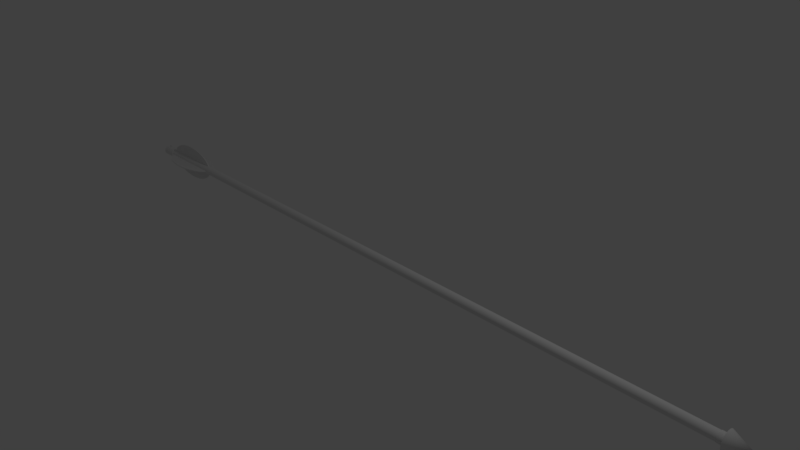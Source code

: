 # Source: arrow1.blend  (saved by Blender 2.79.0; exported with 4.5.12 LTS)
import bpy
from mathutils import Matrix  # noqa: F401  (used for matrix-valued properties, if any)

bpy.ops.wm.read_factory_settings(use_empty=True)
scene = bpy.context.scene
scene.name = 'Scene'

# ---- collections
col_collection_1 = bpy.data.collections.new('Collection 1'); scene.collection.children.link(col_collection_1)

# ---- world
world_world = bpy.data.worlds.new('World'); scene.world = world_world
world_world.color = (0.05088, 0.05088, 0.05088)
world_world.use_sun_shadow = False
world_world.sun_shadow_jitter_overblur = 0.0
world_world.cycles.sampling_method = 'MANUAL'

# ---- cameras
cam_camera = bpy.data.cameras.new('Camera')
cam_camera.clip_end = 100.0
cam_camera.lens = 35.0
cam_camera.sensor_width = 32.0
cam_camera.sensor_height = 18.0
cam_camera.ortho_scale = 7.314
cam_camera.dof.focus_distance = 0.0
cam_camera.dof.aperture_fstop = 128.0

# ---- lights
light_lamp = bpy.data.lights.new('Lamp', 'POINT')
light_lamp.transmission_factor = 0.0
light_lamp.cutoff_distance = 30.0
light_lamp.energy = 100.0
light_lamp.shadow_buffer_clip_start = 1.001
light_lamp.shadow_soft_size = 0.1
light_lamp.shadow_maximum_resolution = 0.006
light_lamp.use_absolute_resolution = True

# ---- meshes
me_cylinder = bpy.data.meshes.new('Cylinder')
me_cylinder.from_pydata([(5.0, 2.186e-07, 0.0625), (5.0, 0.01219, 0.0613), (5.0, 0.02392, 0.05774), (5.0, 0.03472, 0.05197), (5.0, 0.04419, 0.04419), (5.0, 0.05197, 0.03472), (5.0, 0.05774, 0.02392), (5.0, 0.0613, 0.01219), (5.0, 0.0625, -2.138e-07), (5.0, 0.0613, -0.01219), (5.0, 0.05774, -0.02392), (5.0, 0.05197, -0.03472), (5.0, 0.04419, -0.04419), (5.0, 0.03472, -0.05197), (5.0, 0.02392, -0.05774), (5.0, 0.01219, -0.0613), (5.0, 1.982e-07, -0.0625), (5.0, -0.01219, -0.0613), (5.0, -0.02392, -0.05774), (5.0, -0.03472, -0.05197), (5.0, -0.04419, -0.04419), (5.0, -0.05197, -0.03472), (5.0, -0.05774, -0.02392), (5.0, -0.0613, -0.01219), (5.0, -0.0625, -1.582e-07), (5.0, -0.0613, 0.01219), (5.0, -0.05774, 0.02392), (5.0, -0.05197, 0.03472), (5.0, -0.04419, 0.04419), (5.0, -0.03472, 0.05197), (5.0, -0.02392, 0.05774), (5.0, -0.01219, 0.0613), (5.25, 2.369e-07, -2.037e-07), (5.0, -0.08069, -1.454e-07), (5.0, 0.01574, -0.07914), (5.0, 0.07455, 0.03088), (5.0, -0.05706, 0.05706), (5.0, -0.04483, -0.06709), (5.0, 0.07455, -0.03088), (5.0, 0.01574, 0.07914), (5.0, 2.166e-07, 0.08069), (5.0, -0.07914, -0.01574), (5.0, 0.03088, -0.07455), (5.0, 0.06709, 0.04483), (5.0, -0.06709, 0.04483), (5.0, -0.03088, -0.07455), (5.0, 0.07914, -0.01574), (5.0, -0.01574, 0.07914), (5.0, -0.07455, -0.03088), (5.0, 0.04483, -0.06709), (5.0, 0.05706, 0.05706), (5.0, -0.07455, 0.03088), (5.0, -0.07914, 0.01574), (5.0, -0.01574, -0.07914), (5.0, 1.903e-07, -0.08069), (5.0, 0.08069, -2.172e-07), (5.0, 0.07914, 0.01574), (5.0, -0.03088, 0.07455), (5.0, -0.04483, 0.06709), (5.0, -0.06709, -0.04483), (5.0, -0.05706, -0.05706), (5.0, 0.05706, -0.05706), (5.0, 0.06709, -0.04483), (5.0, 0.04483, 0.06709), (5.0, 0.03088, 0.07455), (4.95, 2.102e-07, 0.1236), (4.95, 0.02411, 0.1212), (4.95, 0.0473, 0.1142), (4.95, 0.06867, 0.1028), (4.95, 0.0874, 0.0874), (4.95, 0.1028, 0.06867), (4.95, 0.1142, 0.0473), (4.95, 0.1212, 0.02411), (4.95, 0.1236, -2.261e-07), (4.95, 0.1212, -0.02411), (4.95, 0.1142, -0.0473), (4.95, 0.1028, -0.06867), (4.95, 0.0874, -0.0874), (4.95, 0.06867, -0.1028), (4.95, 0.0473, -0.1142), (4.95, 0.02411, -0.1212), (4.95, 1.699e-07, -0.1236), (4.95, -0.02411, -0.1212), (4.95, -0.0473, -0.1142), (4.95, -0.06867, -0.1028), (4.95, -0.0874, -0.0874), (4.95, -0.1028, -0.06867), (4.95, -0.1142, -0.0473), (4.95, -0.1212, -0.02411), (4.95, -0.1236, -1.161e-07), (4.95, -0.1212, 0.02411), (4.95, -0.1142, 0.0473), (4.95, -0.1028, 0.06867), (4.95, -0.0874, 0.0874), (4.95, -0.06867, 0.1028), (4.95, -0.0473, 0.1142), (4.95, -0.02411, 0.1212), (4.95, -0.1009, -1.321e-07), (4.95, 0.01968, -0.09892), (4.95, 0.09318, 0.0386), (4.95, -0.07132, 0.07132), (4.95, -0.05603, -0.08386), (4.95, 0.09318, -0.0386), (4.95, 0.01968, 0.09892), (4.95, 2.127e-07, 0.1009), (4.95, -0.09892, -0.01968), (4.95, 0.0386, -0.09318), (4.95, 0.08386, 0.05603), (4.95, -0.08386, 0.05604), (4.95, -0.0386, -0.09318), (4.95, 0.09892, -0.01968), (4.95, -0.01968, 0.09892), (4.95, -0.09318, -0.0386), (4.95, 0.05604, -0.08386), (4.95, 0.07132, 0.07132), (4.95, -0.09318, 0.0386), (4.95, -0.09892, 0.01968), (4.95, -0.01968, -0.09892), (4.95, 1.798e-07, -0.1009), (4.95, 0.1009, -2.218e-07), (4.95, 0.09892, 0.01968), (4.95, -0.0386, 0.09318), (4.95, -0.05603, 0.08386), (4.95, -0.08386, -0.05604), (4.95, -0.07132, -0.07132), (4.95, 0.07132, -0.07132), (4.95, 0.08386, -0.05604), (4.95, 0.05604, 0.08386), (4.95, 0.0386, 0.09318), (4.875, 2.131e-07, 0.0625), (4.875, 0.01219, 0.0613), (4.875, 0.02392, 0.05774), (4.875, 0.03472, 0.05197), (4.875, 0.04419, 0.04419), (4.875, 0.05197, 0.03472), (4.875, 0.05774, 0.02392), (4.875, 0.0613, 0.01219), (4.875, 0.0625, -2.084e-07), (4.875, 0.0613, -0.01219), (4.875, 0.05774, -0.02392), (4.875, 0.05197, -0.03472), (4.875, 0.04419, -0.04419), (4.875, 0.03472, -0.05197), (4.875, 0.02392, -0.05774), (4.875, 0.01219, -0.0613), (4.875, 1.927e-07, -0.0625), (4.875, -0.01219, -0.0613), (4.875, -0.02392, -0.05774), (4.875, -0.03472, -0.05197), (4.875, -0.04419, -0.04419), (4.875, -0.05197, -0.03472), (4.875, -0.05774, -0.02392), (4.875, -0.0613, -0.01219), (4.875, -0.0625, -1.527e-07), (4.875, -0.0613, 0.01219), (4.875, -0.05774, 0.02392), (4.875, -0.05197, 0.03472), (4.875, -0.04419, 0.04419), (4.875, -0.03472, 0.05197), (4.875, -0.02392, 0.05774), (4.875, -0.01219, 0.0613), (5.0, 2.18e-07, 0.06719), (5.0, 0.01311, 0.0659), (5.0, 0.02571, 0.06207), (5.0, 0.03733, 0.05586), (5.0, 0.04751, 0.04751), (5.0, 0.05586, 0.03733), (5.0, 0.06207, 0.02571), (5.0, 0.0659, 0.01311), (5.0, 0.06719, -2.15e-07), (5.0, 0.0659, -0.01311), (5.0, 0.06207, -0.02571), (5.0, 0.05586, -0.03733), (5.0, 0.04751, -0.04751), (5.0, 0.03733, -0.05586), (5.0, 0.02571, -0.06207), (5.0, 0.01311, -0.0659), (5.0, 1.961e-07, -0.06719), (5.0, -0.01311, -0.0659), (5.0, -0.02571, -0.06207), (5.0, -0.03733, -0.05586), (5.0, -0.04751, -0.04751), (5.0, -0.05586, -0.03733), (5.0, -0.06207, -0.02571), (5.0, -0.0659, -0.01311), (5.0, -0.06719, -1.552e-07), (5.0, -0.0659, 0.01311), (5.0, -0.06207, 0.02571), (5.0, -0.05586, 0.03733), (5.0, -0.04751, 0.04751), (5.0, -0.03733, 0.05586), (5.0, -0.02571, 0.06207), (5.0, -0.01311, 0.0659), (4.875, 2.125e-07, 0.06719), (4.875, 0.01311, 0.0659), (4.875, 0.02571, 0.06207), (4.875, 0.03733, 0.05586), (4.875, 0.04751, 0.04751), (4.875, 0.05586, 0.03733), (4.875, 0.06207, 0.02571), (4.875, 0.0659, 0.01311), (4.875, 0.06719, -2.091e-07), (4.875, 0.0659, -0.01311), (4.875, 0.06207, -0.02571), (4.875, 0.05586, -0.03733), (4.875, 0.04751, -0.04751), (4.875, 0.03733, -0.05586), (4.875, 0.02571, -0.06207), (4.875, 0.01311, -0.0659), (4.875, 1.906e-07, -0.06719), (4.875, -0.01311, -0.0659), (4.875, -0.02571, -0.06207), (4.875, -0.03733, -0.05586), (4.875, -0.04751, -0.04751), (4.875, -0.05586, -0.03733), (4.875, -0.06207, -0.02571), (4.875, -0.0659, -0.01311), (4.875, -0.06719, -1.493e-07), (4.875, -0.0659, 0.01311), (4.875, -0.06207, 0.02571), (4.875, -0.05586, 0.03733), (4.875, -0.04751, 0.04751), (4.875, -0.03733, 0.05586), (4.875, -0.02571, 0.06207), (4.875, -0.01311, 0.0659), (-4.777, 0.01219, 0.0613), (-4.777, 0.02392, 0.05774), (-4.777, 0.03472, 0.05197), (-4.777, 0.04419, 0.04419), (-4.777, 0.05197, 0.03472), (-4.777, 0.05774, 0.02392), (-4.777, 0.0613, 0.01219), (-4.777, 0.0625, 2.179e-07), (-4.777, 0.0613, -0.01219), (-4.777, 0.05774, -0.02392), (-4.777, 0.05197, -0.03472), (-4.777, 0.04419, -0.04419), (-4.777, 0.03472, -0.05197), (-4.777, 0.02392, -0.05774), (-4.777, 0.01219, -0.0613), (-4.777, -2.281e-07, -0.0625), (-4.777, -0.01219, -0.0613), (-4.777, -0.02392, -0.05774), (-4.777, -0.03472, -0.05197), (-4.777, -0.04419, -0.04419), (-4.777, -0.05197, -0.03472), (-4.777, -0.05774, -0.02392), (-4.777, -0.0613, -0.01219), (-4.777, -0.0625, 2.735e-07), (-4.777, -0.0613, 0.01219), (-4.777, -0.05774, 0.02392), (-4.777, -0.05197, 0.03472), (-4.777, -0.04419, 0.04419), (-4.777, -0.03472, 0.05197), (-4.777, -0.02392, 0.05774), (-4.777, -0.01219, 0.0613), (-4.777, -2.077e-07, 0.0625), (-5.0, 0.02765, 0.06676), (-5.0, 0.04015, 0.06009), (-5.0, 0.0511, 0.0511), (-5.0, 0.06009, 0.04015), (-5.0, 0.06676, 0.02766), (-5.0, 0.07088, 0.0141), (-5.0, 0.07227, 2.215e-07), (-5.0, 0.07088, -0.0141), (-5.0, 0.06676, -0.02765), (-5.0, 0.06009, -0.04015), (-5.0, 0.0511, -0.0511), (-5.0, 0.04015, -0.06009), (-5.0, 0.02765, -0.06676), (-5.0, -0.02766, -0.06676), (-5.0, -0.04015, -0.06009), (-5.0, -0.0511, -0.0511), (-5.0, -0.06009, -0.04015), (-5.0, -0.06676, -0.02765), (-5.0, -0.07088, -0.0141), (-5.0, -0.07227, 2.859e-07), (-5.0, -0.07088, 0.0141), (-5.0, -0.06676, 0.02766), (-5.0, -0.06009, 0.04015), (-5.0, -0.0511, 0.0511), (-5.0, -0.04015, 0.06009), (-5.0, -0.02765, 0.06676), (-4.777, 0.0141, 0.07088), (-4.777, 0.02765, 0.06676), (-4.777, 0.04015, 0.06009), (-4.777, 0.0511, 0.0511), (-4.777, 0.06009, 0.04015), (-4.777, 0.06676, 0.02766), (-4.777, 0.07088, 0.0141), (-4.777, 0.07227, 2.153e-07), (-4.777, 0.07088, -0.0141), (-4.777, 0.06676, -0.02765), (-4.777, 0.06009, -0.04015), (-4.777, 0.0511, -0.0511), (-4.777, 0.04015, -0.06009), (-4.777, 0.02765, -0.06676), (-4.777, 0.0141, -0.07088), (-4.777, -2.331e-07, -0.07227), (-4.777, -0.0141, -0.07088), (-4.777, -0.02766, -0.06676), (-4.777, -0.04015, -0.06009), (-4.777, -0.0511, -0.0511), (-4.777, -0.06009, -0.04015), (-4.777, -0.06676, -0.02765), (-4.777, -0.07088, -0.0141), (-4.777, -0.07227, 2.796e-07), (-4.777, -0.07088, 0.0141), (-4.777, -0.06676, 0.02766), (-4.777, -0.06009, 0.04015), (-4.777, -0.0511, 0.0511), (-4.777, -0.04015, 0.06009), (-4.777, -0.02765, 0.06676), (-4.777, -0.0141, 0.07088), (-4.777, -2.095e-07, 0.07227), (-4.938, 0.0141, 0.07088), (-4.938, 0.02765, 0.06676), (-4.938, 0.04015, 0.06009), (-4.938, 0.0511, 0.0511), (-4.938, 0.06009, 0.04015), (-4.938, 0.06676, 0.02766), (-4.938, 0.07088, 0.0141), (-4.938, 0.07227, 2.184e-07), (-4.938, 0.07088, -0.0141), (-4.938, 0.06676, -0.02765), (-4.938, 0.06009, -0.04015), (-4.938, 0.0511, -0.0511), (-4.938, 0.04015, -0.06009), (-4.938, 0.02765, -0.06676), (-4.938, 0.0141, -0.07088), (-4.938, -2.406e-07, -0.07227), (-4.938, -0.0141, -0.07088), (-4.938, -0.02766, -0.06676), (-4.938, -0.04015, -0.06009), (-4.938, -0.0511, -0.0511), (-4.938, -0.06009, -0.04015), (-4.938, -0.06676, -0.02765), (-4.938, -0.07088, -0.0141), (-4.938, -0.07227, 2.827e-07), (-4.938, -0.07088, 0.0141), (-4.938, -0.06676, 0.02766), (-4.938, -0.06009, 0.04015), (-4.938, -0.0511, 0.0511), (-4.938, -0.04015, 0.06009), (-4.938, -0.02765, 0.06676), (-4.938, -0.0141, 0.07088), (-4.938, -2.171e-07, 0.07227), (-4.768, 0.00625, -4.372e-08), (-4.764, 0.00625, 0.02902), (-4.754, 0.00625, 0.05765), (-4.737, 0.00625, 0.0855), (-4.714, 0.00625, 0.1122), (-4.685, 0.00625, 0.1374), (-4.651, 0.00625, 0.1607), (-4.611, 0.00625, 0.1818), (-4.566, 0.00625, 0.2005), (-4.518, 0.00625, 0.2165), (-4.466, 0.00625, 0.2296), (-4.411, 0.00625, 0.2395), (-4.354, 0.00625, 0.2462), (-4.297, 0.00625, 0.2496), (-4.238, 0.00625, 0.2496), (-4.181, 0.00625, 0.2462), (-4.124, 0.00625, 0.2395), (-4.069, 0.00625, 0.2296), (-4.018, 0.00625, 0.2165), (-3.969, 0.00625, 0.2005), (-3.924, 0.00625, 0.1818), (-3.884, 0.00625, 0.1607), (-3.85, 0.00625, 0.1374), (-3.821, 0.00625, 0.1122), (-3.798, 0.00625, 0.08551), (-3.781, 0.00625, 0.05765), (-3.771, 0.00625, 0.02902), (-3.768, 0.00625, 1.728e-07), (-3.771, 0.00625, -0.02902), (-3.781, 0.00625, -0.05765), (-3.798, 0.00625, -0.0855), (-3.821, 0.00625, -0.1122), (-3.85, 0.00625, -0.1374), (-3.884, 0.00625, -0.1607), (-3.924, 0.00625, -0.1818), (-3.969, 0.00625, -0.2005), (-4.018, 0.00625, -0.2165), (-4.069, 0.00625, -0.2296), (-4.124, 0.00625, -0.2395), (-4.181, 0.00625, -0.2462), (-4.238, 0.00625, -0.2496), (-4.297, 0.00625, -0.2496), (-4.354, 0.00625, -0.2462), (-4.411, 0.00625, -0.2395), (-4.466, 0.00625, -0.2296), (-4.518, 0.00625, -0.2165), (-4.566, 0.00625, -0.2005), (-4.611, 0.00625, -0.1818), (-4.651, 0.00625, -0.1607), (-4.685, 0.00625, -0.1374), (-4.714, 0.00625, -0.1122), (-4.737, 0.00625, -0.0855), (-4.754, 0.00625, -0.05765), (-4.764, 0.00625, -0.02902), (-4.768, -0.00625, -4.372e-08), (-4.764, -0.00625, 0.02902), (-4.754, -0.00625, 0.05765), (-4.737, -0.00625, 0.0855), (-4.714, -0.00625, 0.1122), (-4.685, -0.00625, 0.1374), (-4.651, -0.00625, 0.1607), (-4.611, -0.00625, 0.1818), (-4.566, -0.00625, 0.2005), (-4.518, -0.00625, 0.2165), (-4.466, -0.00625, 0.2296), (-4.411, -0.00625, 0.2395), (-4.354, -0.00625, 0.2462), (-4.297, -0.00625, 0.2496), (-4.238, -0.00625, 0.2496), (-4.181, -0.00625, 0.2462), (-4.124, -0.00625, 0.2395), (-4.069, -0.00625, 0.2296), (-4.018, -0.00625, 0.2165), (-3.969, -0.00625, 0.2005), (-3.924, -0.00625, 0.1818), (-3.884, -0.00625, 0.1607), (-3.85, -0.00625, 0.1374), (-3.821, -0.00625, 0.1122), (-3.798, -0.00625, 0.08551), (-3.781, -0.00625, 0.05765), (-3.771, -0.00625, 0.02902), (-3.768, -0.00625, 1.728e-07), (-3.771, -0.00625, -0.02902), (-3.781, -0.00625, -0.05765), (-3.798, -0.00625, -0.0855), (-3.821, -0.00625, -0.1122), (-3.85, -0.00625, -0.1374), (-3.884, -0.00625, -0.1607), (-3.924, -0.00625, -0.1818), (-3.969, -0.00625, -0.2005), (-4.018, -0.00625, -0.2165), (-4.069, -0.00625, -0.2296), (-4.124, -0.00625, -0.2395), (-4.181, -0.00625, -0.2462), (-4.238, -0.00625, -0.2496), (-4.297, -0.00625, -0.2496), (-4.354, -0.00625, -0.2462), (-4.411, -0.00625, -0.2395), (-4.466, -0.00625, -0.2296), (-4.518, -0.00625, -0.2165), (-4.566, -0.00625, -0.2005), (-4.611, -0.00625, -0.1818), (-4.651, -0.00625, -0.1607), (-4.685, -0.00625, -0.1374), (-4.714, -0.00625, -0.1122), (-4.737, -0.00625, -0.0855), (-4.754, -0.00625, -0.05765), (-4.764, -0.00625, -0.02902), (-4.768, -2.86e-07, -0.00625), (-4.764, 0.02902, -0.00625), (-4.754, 0.05765, -0.00625), (-4.737, 0.0855, -0.00625), (-4.714, 0.1122, -0.00625), (-4.685, 0.1374, -0.00625), (-4.651, 0.1607, -0.00625), (-4.611, 0.1818, -0.00625), (-4.566, 0.2005, -0.00625), (-4.518, 0.2165, -0.00625), (-4.466, 0.2296, -0.00625), (-4.411, 0.2395, -0.00625), (-4.354, 0.2462, -0.00625), (-4.297, 0.2496, -0.00625), (-4.238, 0.2496, -0.00625), (-4.181, 0.2462, -0.00625), (-4.124, 0.2395, -0.00625), (-4.069, 0.2296, -0.00625), (-4.018, 0.2165, -0.00625), (-3.969, 0.2005, -0.00625), (-3.924, 0.1818, -0.00625), (-3.884, 0.1607, -0.00625), (-3.85, 0.1374, -0.00625), (-3.821, 0.1122, -0.00625), (-3.798, 0.0855, -0.00625), (-3.781, 0.05765, -0.00625), (-3.771, 0.02902, -0.00625), (-3.768, -2.575e-08, -0.00625), (-3.771, -0.02902, -0.00625), (-3.781, -0.05765, -0.00625), (-3.798, -0.08551, -0.00625), (-3.821, -0.1122, -0.00625), (-3.85, -0.1374, -0.00625), (-3.884, -0.1607, -0.00625), (-3.924, -0.1818, -0.00625), (-3.969, -0.2005, -0.00625), (-4.018, -0.2165, -0.00625), (-4.069, -0.2296, -0.00625), (-4.124, -0.2395, -0.00625), (-4.181, -0.2462, -0.00625), (-4.238, -0.2496, -0.00625), (-4.297, -0.2496, -0.00625), (-4.354, -0.2462, -0.00625), (-4.411, -0.2395, -0.00625), (-4.466, -0.2296, -0.00625), (-4.518, -0.2165, -0.00625), (-4.566, -0.2005, -0.00625), (-4.611, -0.1818, -0.00625), (-4.651, -0.1607, -0.00625), (-4.685, -0.1374, -0.00625), (-4.714, -0.1122, -0.00625), (-4.737, -0.08551, -0.00625), (-4.754, -0.05765, -0.00625), (-4.764, -0.02902, -0.00625), (-4.768, -2.855e-07, 0.00625), (-4.764, 0.02902, 0.00625), (-4.754, 0.05765, 0.00625), (-4.737, 0.0855, 0.00625), (-4.714, 0.1122, 0.00625), (-4.685, 0.1374, 0.00625), (-4.651, 0.1607, 0.00625), (-4.611, 0.1818, 0.00625), (-4.566, 0.2005, 0.00625), (-4.518, 0.2165, 0.00625), (-4.466, 0.2296, 0.00625), (-4.411, 0.2395, 0.00625), (-4.354, 0.2462, 0.00625), (-4.297, 0.2496, 0.00625), (-4.238, 0.2496, 0.00625), (-4.181, 0.2462, 0.00625), (-4.124, 0.2395, 0.00625), (-4.069, 0.2296, 0.00625), (-4.018, 0.2165, 0.00625), (-3.969, 0.2005, 0.00625), (-3.924, 0.1818, 0.00625), (-3.884, 0.1607, 0.00625), (-3.85, 0.1374, 0.00625), (-3.821, 0.1122, 0.00625), (-3.798, 0.0855, 0.00625), (-3.781, 0.05765, 0.00625), (-3.771, 0.02902, 0.00625), (-3.768, -2.529e-08, 0.00625), (-3.771, -0.02902, 0.00625), (-3.781, -0.05765, 0.00625), (-3.798, -0.08551, 0.00625), (-3.821, -0.1122, 0.00625), (-3.85, -0.1374, 0.00625), (-3.884, -0.1607, 0.00625), (-3.924, -0.1818, 0.00625), (-3.969, -0.2005, 0.00625), (-4.018, -0.2165, 0.00625), (-4.069, -0.2296, 0.00625), (-4.124, -0.2395, 0.00625), (-4.181, -0.2462, 0.00625), (-4.238, -0.2496, 0.00625), (-4.297, -0.2496, 0.00625), (-4.354, -0.2462, 0.00625), (-4.411, -0.2395, 0.00625), (-4.466, -0.2296, 0.00625), (-4.518, -0.2165, 0.00625), (-4.566, -0.2005, 0.00625), (-4.611, -0.1818, 0.00625), (-4.651, -0.1607, 0.00625), (-4.685, -0.1374, 0.00625), (-4.714, -0.1122, 0.00625), (-4.737, -0.08551, 0.00625), (-4.754, -0.05765, 0.00625), (-4.764, -0.02902, 0.00625)], [], [(5, 6, 167, 166), (31, 0, 161, 192), (156, 155, 219, 220), (130, 129, 193, 194), (22, 23, 184, 183), (157, 156, 220, 221), (131, 130, 194, 195), (13, 14, 175, 174), (158, 157, 221, 222), (132, 131, 195, 196), (4, 5, 166, 165), (159, 158, 222, 223), (30, 31, 192, 191), (133, 132, 196, 197), (21, 22, 183, 182), (160, 159, 223, 224), (134, 133, 197, 198), (12, 13, 174, 173), (129, 160, 224, 193), (135, 134, 198, 199), (3, 4, 165, 164), (29, 30, 191, 190), (136, 135, 199, 200), (20, 21, 182, 181), (137, 136, 200, 201), (11, 12, 173, 172), (138, 137, 201, 202), (2, 3, 164, 163), (28, 29, 190, 189), (139, 138, 202, 203), (19, 20, 181, 180), (140, 139, 203, 204), (48, 59, 123, 112), (49, 61, 125, 113), (50, 63, 127, 114), (51, 52, 116, 115), (53, 54, 118, 117), (52, 33, 97, 116), (55, 56, 120, 119), (54, 34, 98, 118), (57, 58, 122, 121), (56, 35, 99, 120), (59, 60, 124, 123), (58, 36, 100, 122), (61, 62, 126, 125), (60, 37, 101, 124), (63, 64, 128, 127), (62, 38, 102, 126), (64, 39, 103, 128), (33, 41, 105, 97), (32, 69, 68), (32, 78, 77), (32, 87, 86), (32, 96, 95), (32, 74, 73), (32, 83, 82), (32, 92, 91), (32, 70, 69), (32, 79, 78), (32, 88, 87), (32, 65, 96), (32, 75, 74), (32, 84, 83), (32, 93, 92), (32, 71, 70), (32, 80, 79), (32, 89, 88), (32, 67, 66), (32, 76, 75), (32, 85, 84), (32, 94, 93), (32, 72, 71), (32, 81, 80), (32, 90, 89), (32, 68, 67), (32, 77, 76), (32, 86, 85), (32, 95, 94), (32, 73, 72), (32, 82, 81), (32, 91, 90), (3, 2, 64, 63), (12, 11, 62, 61), (21, 20, 60, 59), (30, 29, 58, 57), (8, 7, 56, 55), (17, 16, 54, 53), (26, 25, 52, 51), (4, 3, 63, 50), (13, 12, 61, 49), (22, 21, 59, 48), (31, 30, 57, 47), (9, 8, 55, 46), (18, 17, 53, 45), (27, 26, 51, 44), (5, 4, 50, 43), (14, 13, 49, 42), (23, 22, 48, 41), (1, 0, 40, 39), (0, 31, 47, 40), (10, 9, 46, 38), (19, 18, 45, 37), (28, 27, 44, 36), (6, 5, 43, 35), (15, 14, 42, 34), (24, 23, 41, 33), (2, 1, 39, 64), (11, 10, 38, 62), (20, 19, 37, 60), (29, 28, 36, 58), (7, 6, 35, 56), (16, 15, 34, 54), (25, 24, 33, 52), (116, 97, 89, 90), (118, 98, 80, 81), (120, 99, 71, 72), (122, 100, 93, 94), (124, 101, 84, 85), (126, 102, 75, 76), (128, 103, 66, 67), (97, 105, 88, 89), (98, 106, 79, 80), (99, 107, 70, 71), (100, 108, 92, 93), (101, 109, 83, 84), (102, 110, 74, 75), (104, 111, 96, 65), (103, 104, 65, 66), (105, 112, 87, 88), (106, 113, 78, 79), (107, 114, 69, 70), (108, 115, 91, 92), (109, 117, 82, 83), (110, 119, 73, 74), (111, 121, 95, 96), (112, 123, 86, 87), (113, 125, 77, 78), (114, 127, 68, 69), (115, 116, 90, 91), (117, 118, 81, 82), (119, 120, 72, 73), (121, 122, 94, 95), (123, 124, 85, 86), (125, 126, 76, 77), (127, 128, 67, 68), (47, 57, 121, 111), (46, 55, 119, 110), (45, 53, 117, 109), (44, 51, 115, 108), (43, 50, 114, 107), (42, 49, 113, 106), (41, 48, 112, 105), (39, 40, 104, 103), (40, 47, 111, 104), (38, 46, 110, 102), (37, 45, 109, 101), (36, 44, 108, 100), (35, 43, 107, 99), (34, 42, 106, 98), (32, 66, 65), (255, 160, 129, 256), (254, 159, 160, 255), (253, 158, 159, 254), (252, 157, 158, 253), (251, 156, 157, 252), (250, 155, 156, 251), (249, 154, 155, 250), (248, 153, 154, 249), (247, 152, 153, 248), (246, 151, 152, 247), (245, 150, 151, 246), (244, 149, 150, 245), (243, 148, 149, 244), (242, 147, 148, 243), (241, 146, 147, 242), (240, 145, 146, 241), (239, 144, 145, 240), (238, 143, 144, 239), (237, 142, 143, 238), (236, 141, 142, 237), (235, 140, 141, 236), (234, 139, 140, 235), (233, 138, 139, 234), (232, 137, 138, 233), (231, 136, 137, 232), (230, 135, 136, 231), (229, 134, 135, 230), (228, 133, 134, 229), (227, 132, 133, 228), (226, 131, 132, 227), (225, 130, 131, 226), (256, 129, 130, 225), (193, 161, 162, 194), (194, 162, 163, 195), (195, 163, 164, 196), (196, 164, 165, 197), (197, 165, 166, 198), (198, 166, 167, 199), (199, 167, 168, 200), (200, 168, 169, 201), (201, 169, 170, 202), (202, 170, 171, 203), (203, 171, 172, 204), (204, 172, 173, 205), (205, 173, 174, 206), (206, 174, 175, 207), (207, 175, 176, 208), (208, 176, 177, 209), (209, 177, 178, 210), (210, 178, 179, 211), (211, 179, 180, 212), (212, 180, 181, 213), (213, 181, 182, 214), (214, 182, 183, 215), (215, 183, 184, 216), (216, 184, 185, 217), (217, 185, 186, 218), (218, 186, 187, 219), (219, 187, 188, 220), (220, 188, 189, 221), (221, 189, 190, 222), (222, 190, 191, 223), (223, 191, 192, 224), (224, 192, 161, 193), (155, 154, 218, 219), (14, 15, 176, 175), (154, 153, 217, 218), (23, 24, 185, 184), (153, 152, 216, 217), (6, 7, 168, 167), (152, 151, 215, 216), (15, 16, 177, 176), (151, 150, 214, 215), (24, 25, 186, 185), (150, 149, 213, 214), (7, 8, 169, 168), (149, 148, 212, 213), (16, 17, 178, 177), (148, 147, 211, 212), (25, 26, 187, 186), (147, 146, 210, 211), (8, 9, 170, 169), (146, 145, 209, 210), (17, 18, 179, 178), (0, 1, 162, 161), (145, 144, 208, 209), (26, 27, 188, 187), (144, 143, 207, 208), (9, 10, 171, 170), (143, 142, 206, 207), (18, 19, 180, 179), (142, 141, 205, 206), (27, 28, 189, 188), (1, 2, 163, 162), (141, 140, 204, 205), (10, 11, 172, 171), (254, 255, 313, 312), (227, 228, 286, 285), (240, 241, 299, 298), (253, 254, 312, 311), (226, 227, 285, 284), (239, 240, 298, 297), (252, 253, 311, 310), (225, 226, 284, 283), (238, 239, 297, 296), (251, 252, 310, 309), (256, 225, 283, 314), (237, 238, 296, 295), (250, 251, 309, 308), (236, 237, 295, 294), (249, 250, 308, 307), (235, 236, 294, 293), (248, 249, 307, 306), (234, 235, 293, 292), (247, 248, 306, 305), (233, 234, 292, 291), (246, 247, 305, 304), (232, 233, 291, 290), (245, 246, 304, 303), (231, 232, 290, 289), (244, 245, 303, 302), (230, 231, 289, 288), (243, 244, 302, 301), (229, 230, 288, 287), (242, 243, 301, 300), (255, 256, 314, 313), (228, 229, 287, 286), (241, 242, 300, 299), (257, 258, 259, 260, 261, 262, 263, 264, 265, 266, 267, 268, 269), (346, 314, 283, 315), (315, 283, 284, 316), (316, 284, 285, 317), (317, 285, 286, 318), (318, 286, 287, 319), (319, 287, 288, 320), (320, 288, 289, 321), (321, 289, 290, 322), (322, 290, 291, 323), (323, 291, 292, 324), (324, 292, 293, 325), (325, 293, 294, 326), (326, 294, 295, 327), (327, 295, 296, 328), (328, 296, 297, 329), (329, 297, 298, 330), (330, 298, 299, 331), (331, 299, 300, 332), (332, 300, 301, 333), (333, 301, 302, 334), (334, 302, 303, 335), (335, 303, 304, 336), (336, 304, 305, 337), (337, 305, 306, 338), (338, 306, 307, 339), (339, 307, 308, 340), (340, 308, 309, 341), (341, 309, 310, 342), (342, 310, 311, 343), (343, 311, 312, 344), (344, 312, 313, 345), (345, 313, 314, 346), (315, 316, 328, 329), (281, 343, 344, 282), (280, 342, 343, 281), (279, 341, 342, 280), (278, 340, 341, 279), (277, 339, 340, 278), (276, 338, 339, 277), (275, 337, 338, 276), (274, 336, 337, 275), (273, 335, 336, 274), (272, 334, 335, 273), (271, 333, 334, 272), (270, 332, 333, 271), (346, 315, 329, 330), (345, 346, 330, 331), (332, 344, 345, 331), (270, 282, 344, 332), (268, 327, 328, 269), (267, 326, 327, 268), (266, 325, 326, 267), (265, 324, 325, 266), (264, 323, 324, 265), (263, 322, 323, 264), (262, 321, 322, 263), (261, 320, 321, 262), (260, 319, 320, 261), (259, 318, 319, 260), (258, 317, 318, 259), (257, 316, 317, 258), (257, 269, 328, 316), (282, 270, 271, 272, 273, 274, 275, 276, 277, 278, 279, 280, 281), (348, 349, 350, 351, 352, 353, 354, 355, 356, 357, 358, 359, 360, 361, 362, 363, 364, 365, 366, 367, 368, 369, 370, 371, 372, 373, 374, 375, 376, 377, 378, 379, 380, 381, 382, 383, 384, 385, 386, 387, 388, 389, 390, 391, 392, 393, 394, 395, 396, 397, 398, 399, 400, 347), (399, 453, 454, 400), (373, 427, 428, 374), (400, 454, 401, 347), (374, 428, 429, 375), (348, 402, 403, 349), (375, 429, 430, 376), (349, 403, 404, 350), (376, 430, 431, 377), (350, 404, 405, 351), (377, 431, 432, 378), (351, 405, 406, 352), (378, 432, 433, 379), (352, 406, 407, 353), (379, 433, 434, 380), (353, 407, 408, 354), (380, 434, 435, 381), (354, 408, 409, 355), (381, 435, 436, 382), (355, 409, 410, 356), (382, 436, 437, 383), (356, 410, 411, 357), (383, 437, 438, 384), (357, 411, 412, 358), (384, 438, 439, 385), (358, 412, 413, 359), (385, 439, 440, 386), (359, 413, 414, 360), (386, 440, 441, 387), (360, 414, 415, 361), (387, 441, 442, 388), (361, 415, 416, 362), (388, 442, 443, 389), (362, 416, 417, 363), (389, 443, 444, 390), (363, 417, 418, 364), (390, 444, 445, 391), (364, 418, 419, 365), (391, 445, 446, 392), (365, 419, 420, 366), (392, 446, 447, 393), (366, 420, 421, 367), (393, 447, 448, 394), (367, 421, 422, 368), (394, 448, 449, 395), (368, 422, 423, 369), (395, 449, 450, 396), (369, 423, 424, 370), (396, 450, 451, 397), (370, 424, 425, 371), (397, 451, 452, 398), (371, 425, 426, 372), (398, 452, 453, 399), (372, 426, 427, 373), (402, 401, 454, 453, 452, 451, 450, 449, 448, 447, 446, 445, 444, 443, 442, 441, 440, 439, 438, 437, 436, 435, 434, 433, 432, 431, 430, 429, 428, 427, 426, 425, 424, 423, 422, 421, 420, 419, 418, 417, 416, 415, 414, 413, 412, 411, 410, 409, 408, 407, 406, 405, 404, 403), (347, 401, 402, 348), (456, 457, 458, 459, 460, 461, 462, 463, 464, 465, 466, 467, 468, 469, 470, 471, 472, 473, 474, 475, 476, 477, 478, 479, 480, 481, 482, 483, 484, 485, 486, 487, 488, 489, 490, 491, 492, 493, 494, 495, 496, 497, 498, 499, 500, 501, 502, 503, 504, 505, 506, 507, 508, 455), (507, 561, 562, 508), (481, 535, 536, 482), (508, 562, 509, 455), (482, 536, 537, 483), (456, 510, 511, 457), (483, 537, 538, 484), (457, 511, 512, 458), (484, 538, 539, 485), (458, 512, 513, 459), (485, 539, 540, 486), (459, 513, 514, 460), (486, 540, 541, 487), (460, 514, 515, 461), (487, 541, 542, 488), (461, 515, 516, 462), (488, 542, 543, 489), (462, 516, 517, 463), (489, 543, 544, 490), (463, 517, 518, 464), (490, 544, 545, 491), (464, 518, 519, 465), (491, 545, 546, 492), (465, 519, 520, 466), (492, 546, 547, 493), (466, 520, 521, 467), (493, 547, 548, 494), (467, 521, 522, 468), (494, 548, 549, 495), (468, 522, 523, 469), (495, 549, 550, 496), (469, 523, 524, 470), (496, 550, 551, 497), (470, 524, 525, 471), (497, 551, 552, 498), (471, 525, 526, 472), (498, 552, 553, 499), (472, 526, 527, 473), (499, 553, 554, 500), (473, 527, 528, 474), (500, 554, 555, 501), (474, 528, 529, 475), (501, 555, 556, 502), (475, 529, 530, 476), (502, 556, 557, 503), (476, 530, 531, 477), (503, 557, 558, 504), (477, 531, 532, 478), (504, 558, 559, 505), (478, 532, 533, 479), (505, 559, 560, 506), (479, 533, 534, 480), (506, 560, 561, 507), (480, 534, 535, 481), (510, 509, 562, 561, 560, 559, 558, 557, 556, 555, 554, 553, 552, 551, 550, 549, 548, 547, 546, 545, 544, 543, 542, 541, 540, 539, 538, 537, 536, 535, 534, 533, 532, 531, 530, 529, 528, 527, 526, 525, 524, 523, 522, 521, 520, 519, 518, 517, 516, 515, 514, 513, 512, 511), (455, 509, 510, 456)])
me_cylinder.polygons.foreach_set('use_smooth', [0, 0, 0, 0, 0, 0, 0, 0, 0, 0, 0, 0, 0, 0, 0, 0, 0, 0, 0, 0, 0, 0, 0, 0, 0, 0, 0, 0, 0, 0, 0, 0, 0, 0, 0, 0, 0, 0, 0, 0, 0, 0, 0, 0, 0, 0, 0, 0, 0, 0, 1, 1, 1, 1, 1, 1, 1, 1, 1, 1, 1, 1, 1, 1, 1, 1, 1, 1, 1, 1, 1, 1, 1, 1, 1, 1, 1, 1, 1, 1, 1, 0, 0, 0, 0, 0, 0, 0, 0, 0, 0, 0, 0, 0, 0, 0, 0, 0, 0, 0, 0, 0, 0, 0, 0, 0, 0, 0, 0, 0, 0, 0, 0, 0, 0, 0, 0, 0, 0, 0, 0, 0, 0, 0, 0, 0, 0, 0, 0, 0, 0, 0, 0, 0, 0, 0, 0, 0, 0, 0, 0, 0, 0, 0, 0, 0, 0, 0, 0, 0, 0, 0, 0, 0, 0, 0, 0, 0, 0, 1, 1, 1, 1, 1, 1, 1, 1, 1, 1, 1, 1, 1, 1, 1, 1, 1, 1, 1, 1, 1, 1, 1, 1, 1, 1, 1, 1, 1, 1, 1, 1, 1, 1, 1, 1, 1, 1, 1, 1, 1, 1, 1, 1, 1, 1, 1, 1, 1, 1, 1, 1, 1, 1, 1, 1, 1, 1, 1, 1, 1, 1, 1, 1, 1, 0, 0, 0, 0, 0, 0, 0, 0, 0, 0, 0, 0, 0, 0, 0, 0, 0, 0, 0, 0, 0, 0, 0, 0, 0, 0, 0, 0, 0, 0, 0, 0, 0, 0, 0, 0, 0, 0, 0, 0, 0, 0, 0, 0, 0, 0, 0, 0, 0, 0, 0, 0, 0, 0, 0, 0, 0, 0, 0, 0, 0, 0, 0, 0, 0, 1, 1, 1, 1, 1, 1, 1, 1, 1, 1, 1, 1, 1, 1, 1, 1, 1, 1, 1, 1, 1, 1, 1, 1, 1, 1, 1, 1, 1, 1, 1, 1, 0, 1, 1, 1, 1, 1, 1, 1, 1, 1, 1, 1, 1, 0, 0, 0, 0, 1, 1, 1, 1, 1, 1, 1, 1, 1, 1, 1, 1, 0, 0, 0, 1, 1, 1, 1, 1, 1, 1, 1, 1, 1, 1, 1, 1, 1, 1, 1, 1, 1, 1, 1, 1, 1, 1, 1, 1, 1, 1, 1, 1, 1, 1, 1, 1, 1, 1, 1, 1, 1, 1, 1, 1, 1, 1, 1, 1, 1, 1, 1, 1, 1, 1, 1, 1, 0, 1, 0, 1, 1, 1, 1, 1, 1, 1, 1, 1, 1, 1, 1, 1, 1, 1, 1, 1, 1, 1, 1, 1, 1, 1, 1, 1, 1, 1, 1, 1, 1, 1, 1, 1, 1, 1, 1, 1, 1, 1, 1, 1, 1, 1, 1, 1, 1, 1, 1, 1, 1, 1, 1, 1, 0, 1])
_k = set([(0, 1), (0, 31), (0, 40), (1, 2), (1, 39), (2, 3), (2, 64), (3, 4), (3, 63), (4, 5), (4, 50), (5, 6), (5, 43), (6, 7), (6, 35), (7, 8), (7, 56), (8, 9), (8, 55), (9, 10), (9, 46), (10, 11), (10, 38), (11, 12), (11, 62), (12, 13), (12, 61), (13, 14), (13, 49), (14, 15), (14, 42), (15, 16), (15, 34), (16, 17), (16, 54), (17, 18), (17, 53), (18, 19), (18, 45), (19, 20), (19, 37), (20, 21), (20, 60), (21, 22), (21, 59), (22, 23), (22, 48), (23, 24), (23, 41), (24, 25), (24, 33), (25, 26), (25, 52), (26, 27), (26, 51), (27, 28), (27, 44), (28, 29), (28, 36), (29, 30), (29, 58), (30, 31), (30, 57), (31, 47), (33, 41), (33, 52), (34, 42), (34, 54), (35, 43), (35, 56), (36, 44), (36, 58), (37, 45), (37, 60), (38, 46), (38, 62), (39, 40), (39, 64), (40, 47), (41, 48), (42, 49), (43, 50), (44, 51), (45, 53), (46, 55), (47, 57), (48, 59), (49, 61), (50, 63), (51, 52), (53, 54), (55, 56), (57, 58), (59, 60), (61, 62), (63, 64), (65, 66), (65, 96), (66, 67), (67, 68), (68, 69), (69, 70), (70, 71), (71, 72), (72, 73), (73, 74), (74, 75), (75, 76), (76, 77), (77, 78), (78, 79), (79, 80), (80, 81), (81, 82), (82, 83), (83, 84), (84, 85), (85, 86), (86, 87), (87, 88), (88, 89), (89, 90), (90, 91), (91, 92), (92, 93), (93, 94), (94, 95), (95, 96), (97, 105), (97, 116), (98, 106), (98, 118), (99, 107), (99, 120), (100, 108), (100, 122), (101, 109), (101, 124), (102, 110), (102, 126), (103, 104), (103, 128), (104, 111), (105, 112), (106, 113), (107, 114), (108, 115), (109, 117), (110, 119), (111, 121), (112, 123), (113, 125), (114, 127), (115, 116), (117, 118), (119, 120), (121, 122), (123, 124), (125, 126), (127, 128), (129, 130), (129, 160), (130, 131), (131, 132), (132, 133), (133, 134), (134, 135), (135, 136), (136, 137), (137, 138), (138, 139), (139, 140), (140, 141), (141, 142), (142, 143), (143, 144), (144, 145), (145, 146), (146, 147), (147, 148), (148, 149), (149, 150), (150, 151), (151, 152), (152, 153), (153, 154), (154, 155), (155, 156), (156, 157), (157, 158), (158, 159), (159, 160), (193, 194), (193, 224), (194, 195), (195, 196), (196, 197), (197, 198), (198, 199), (199, 200), (200, 201), (201, 202), (202, 203), (203, 204), (204, 205), (205, 206), (206, 207), (207, 208), (208, 209), (209, 210), (210, 211), (211, 212), (212, 213), (213, 214), (214, 215), (215, 216), (216, 217), (217, 218), (218, 219), (219, 220), (220, 221), (221, 222), (222, 223), (223, 224), (225, 226), (225, 256), (226, 227), (227, 228), (228, 229), (229, 230), (230, 231), (231, 232), (232, 233), (233, 234), (234, 235), (235, 236), (236, 237), (237, 238), (238, 239), (239, 240), (240, 241), (241, 242), (242, 243), (243, 244), (244, 245), (245, 246), (246, 247), (247, 248), (248, 249), (249, 250), (250, 251), (251, 252), (252, 253), (253, 254), (254, 255), (255, 256), (257, 258), (257, 269), (257, 316), (258, 259), (259, 260), (260, 261), (261, 262), (262, 263), (263, 264), (264, 265), (265, 266), (266, 267), (267, 268), (268, 269), (269, 328), (270, 271), (270, 282), (270, 332), (271, 272), (272, 273), (273, 274), (274, 275), (275, 276), (276, 277), (277, 278), (278, 279), (279, 280), (280, 281), (281, 282), (282, 344), (283, 284), (283, 314), (284, 285), (285, 286), (286, 287), (287, 288), (288, 289), (289, 290), (290, 291), (291, 292), (292, 293), (293, 294), (294, 295), (295, 296), (296, 297), (297, 298), (298, 299), (299, 300), (300, 301), (301, 302), (302, 303), (303, 304), (304, 305), (305, 306), (306, 307), (307, 308), (308, 309), (309, 310), (310, 311), (311, 312), (312, 313), (313, 314), (315, 316), (315, 346), (316, 328), (328, 329), (329, 330), (330, 331), (331, 332), (332, 344), (344, 345), (345, 346)])
me_cylinder.attributes.new('sharp_edge', 'BOOLEAN', 'EDGE').data.foreach_set('value', [ (min(e.vertices), max(e.vertices)) in _k for e in me_cylinder.edges])
me_cylinder.use_remesh_preserve_volume = False
me_cylinder.use_remesh_preserve_attributes = False
me_cylinder.use_mirror_vertex_groups = False
me_cylinder.update()

# ---- objects
ob_cylinder = bpy.data.objects.new('Cylinder', me_cylinder)
ob_lamp = bpy.data.objects.new('Lamp', light_lamp)
ob_camera = bpy.data.objects.new('Camera', cam_camera)

# ---- transforms, parenting, visibility, modifiers, constraints
ob_cylinder.location = (0.0, 0.0, 0.0)
ob_cylinder.lineart.crease_threshold = 0.0
ob_lamp.location = (4.076, 1.005, 5.904)
ob_lamp.rotation_euler = (0.6503, 0.05522, 1.866)
ob_lamp.lock_rotations_4d = False
ob_lamp.empty_display_type = 'ARROWS'
ob_lamp.color = (0.0, 0.0, 0.0, 0.0)
ob_lamp.lineart.crease_threshold = 0.0
ob_camera.location = (7.481, -6.508, 5.344)
ob_camera.rotation_euler = (1.109, 0.0, 0.8149)
ob_camera.lock_rotations_4d = False
ob_camera.empty_display_type = 'ARROWS'
ob_camera.color = (0.0, 0.0, 0.0, 0.0)
ob_camera.display_type = 'WIRE'
ob_camera.lineart.crease_threshold = 0.0

# ---- collection membership
col_collection_1.objects.link(ob_cylinder)
col_collection_1.objects.link(ob_lamp)
col_collection_1.objects.link(ob_camera)

# ---- scene / render settings (as saved in the file)
scene.camera = ob_camera
scene.frame_start = 1; scene.frame_end = 250; scene.frame_set(1)
scene.render.engine = 'BLENDER_EEVEE_NEXT'
scene.render.resolution_percentage = 50
scene.render.dither_intensity = 0.0
scene.cycles.use_denoising = False
scene.cycles.samples = 128
scene.cycles.sampling_pattern = 'TABULATED_SOBOL'
scene.cycles.use_adaptive_sampling = False
scene.cycles.use_light_tree = False
scene.cycles.blur_glossy = 0.0
scene.cycles.sample_clamp_indirect = 0.0
scene.view_settings.view_transform = 'Standard'
bpy.context.view_layer.update()
